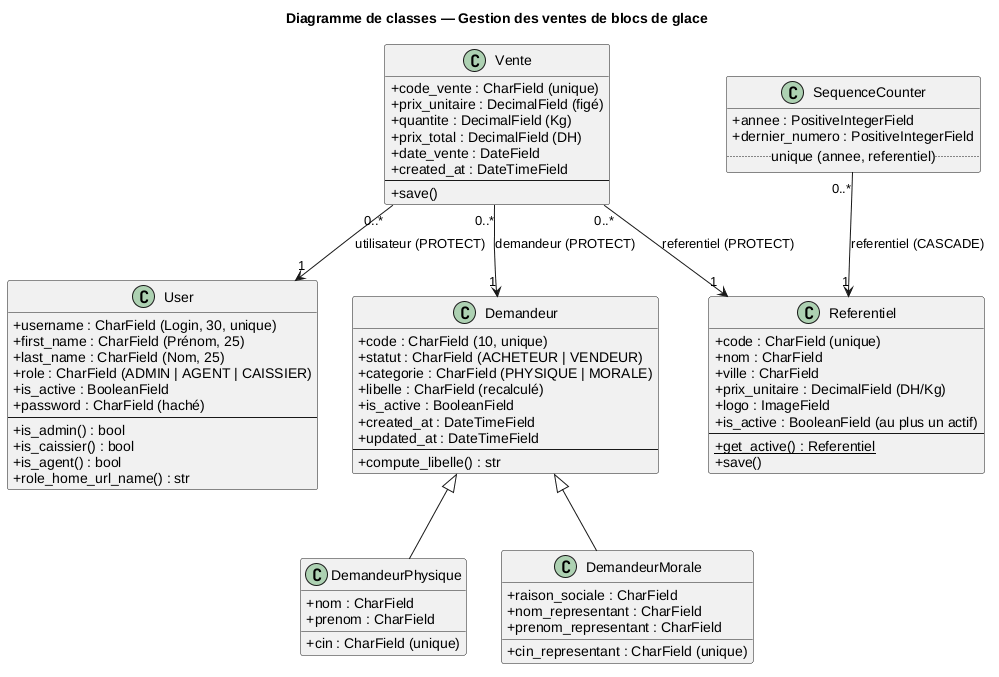

The diagram above was rendered by PlantUML. Its source (embedded in the PNG):
@startuml classes
title Diagramme de classes — Gestion des ventes de blocs de glace
skinparam classAttributeIconSize 0
skinparam shadowing false
hide empty members

class User {
  +username : CharField (Login, 30, unique)
  +first_name : CharField (Prénom, 25)
  +last_name : CharField (Nom, 25)
  +role : CharField (ADMIN | AGENT | CAISSIER)
  +is_active : BooleanField
  +password : CharField (haché)
  --
  +is_admin() : bool
  +is_caissier() : bool
  +is_agent() : bool
  +role_home_url_name() : str
}

class Demandeur {
  +code : CharField (10, unique)
  +statut : CharField (ACHETEUR | VENDEUR)
  +categorie : CharField (PHYSIQUE | MORALE)
  +libelle : CharField (recalculé)
  +is_active : BooleanField
  +created_at : DateTimeField
  +updated_at : DateTimeField
  --
  +compute_libelle() : str
}

class DemandeurPhysique {
  +cin : CharField (unique)
  +nom : CharField
  +prenom : CharField
}

class DemandeurMorale {
  +raison_sociale : CharField
  +nom_representant : CharField
  +prenom_representant : CharField
  +cin_representant : CharField (unique)
}

class Referentiel {
  +code : CharField (unique)
  +nom : CharField
  +ville : CharField
  +prix_unitaire : DecimalField (DH/Kg)
  +logo : ImageField
  +is_active : BooleanField (au plus un actif)
  --
  +{static} get_active() : Referentiel
  +save()
}

class Vente {
  +code_vente : CharField (unique)
  +prix_unitaire : DecimalField (figé)
  +quantite : DecimalField (Kg)
  +prix_total : DecimalField (DH)
  +date_vente : DateField
  +created_at : DateTimeField
  --
  +save()
}

class SequenceCounter {
  +annee : PositiveIntegerField
  +dernier_numero : PositiveIntegerField
  .. unique (annee, referentiel) ..
}

Demandeur <|-- DemandeurPhysique
Demandeur <|-- DemandeurMorale

Vente "0..*" --> "1" Demandeur : demandeur (PROTECT)
Vente "0..*" --> "1" Referentiel : referentiel (PROTECT)
Vente "0..*" --> "1" User : utilisateur (PROTECT)
SequenceCounter "0..*" --> "1" Referentiel : referentiel (CASCADE)
@enduml